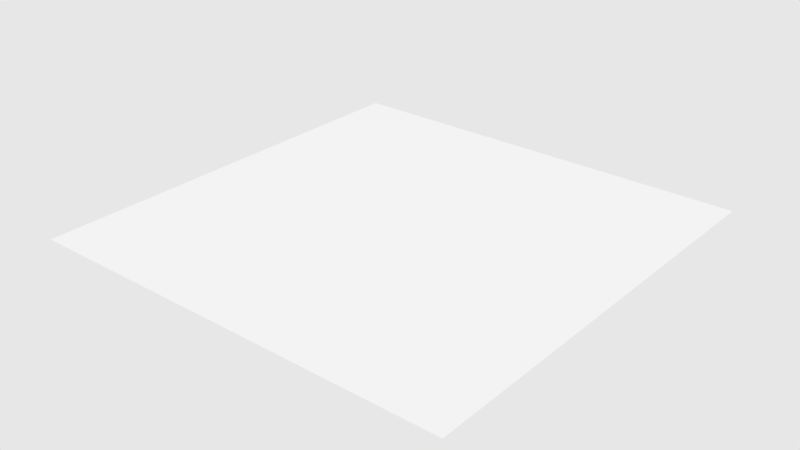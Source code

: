 # Source: environment.blend  (saved by Blender 2.76.0; exported with 4.5.12 LTS)
import bpy
from mathutils import Matrix  # noqa: F401  (used for matrix-valued properties, if any)

bpy.ops.wm.read_factory_settings(use_empty=True)
scene = bpy.context.scene
scene.name = 'Scene'

# ---- collections
col_collection_1 = bpy.data.collections.new('Collection 1'); scene.collection.children.link(col_collection_1)

# ---- materials (node trees are filled in below, after node groups)
mat_material_001 = bpy.data.materials.new('Material.001')
mat_material_001.alpha_threshold = 0.0
mat_material_001.use_transparent_shadow = False
mat_material_001.roughness = 0.5
mat_material_001.specular_intensity = 0.5246

# ---- material node trees

# ---- world
world_world = bpy.data.worlds.new('World'); scene.world = world_world
world_world.color = (0.8007, 0.8007, 0.8007)
world_world.use_sun_shadow = False
world_world.sun_shadow_jitter_overblur = 0.0
world_world.cycles.sampling_method = 'MANUAL'
world_world.cycles.sample_map_resolution = 256

# ---- lights
light_sun = bpy.data.lights.new('Sun', 'SUN')
light_sun.transmission_factor = 0.0
light_sun.angle = 0.1993
light_sun.energy = 1.0
light_sun.shadow_buffer_clip_start = 0.5
light_sun.shadow_soft_size = 0.1
light_sun.shadow_cascade_max_distance = 1000.0
light_sun.cycles.use_multiple_importance_sampling = False

# ---- meshes
me_plane = bpy.data.meshes.new('Plane')
me_plane.from_pydata([(-1.0, -1.0, 0.0), (1.0, -1.0, 0.0), (-1.0, 1.0, 0.0), (1.0, 1.0, 0.0)], [], [(0, 1, 3, 2)])
_uv = me_plane.uv_layers.new(name='UVMap')
_uv.uv.foreach_set('vector', [0.0001, 9.998e-05, 0.9999, 9.998e-05, 0.9999, 0.9999, 9.998e-05, 0.9999])
me_plane.materials.append(mat_material_001)
me_plane.use_remesh_preserve_volume = False
me_plane.use_remesh_preserve_attributes = False
me_plane.use_mirror_vertex_groups = False
me_plane.update()

# ---- objects
ob_plane = bpy.data.objects.new('Plane', me_plane)
ob_sun = bpy.data.objects.new('Sun', light_sun)

# ---- transforms, parenting, visibility, modifiers, constraints
ob_plane.location = (0.0, 0.0, 0.0)
ob_plane.scale = (10.0, 10.0, 1.0)
ob_plane.lineart.crease_threshold = 0.0
ob_sun.location = (0.0, 0.0, 9.52)
ob_sun.lineart.crease_threshold = 0.0

# ---- collection membership
col_collection_1.objects.link(ob_plane)
col_collection_1.objects.link(ob_sun)

# ---- scene / render settings (as saved in the file)
scene.frame_start = 1; scene.frame_end = 250; scene.frame_set(1)
scene.render.engine = 'BLENDER_EEVEE_NEXT'
scene.render.resolution_percentage = 50
scene.render.dither_intensity = 0.0
scene.cycles.use_denoising = False
scene.cycles.samples = 10
scene.cycles.sampling_pattern = 'TABULATED_SOBOL'
scene.cycles.light_sampling_threshold = 0.0
scene.cycles.use_adaptive_sampling = False
scene.cycles.use_light_tree = False
scene.cycles.blur_glossy = 0.0
scene.cycles.pixel_filter_type = 'GAUSSIAN'
scene.cycles.sample_clamp_indirect = 0.0
scene.view_settings.view_transform = 'Standard'
bpy.context.view_layer.update()

# ---- added for rendering (the .blend has no active camera): camera
cam_auto = bpy.data.cameras.new('AutoCamera')
cam_auto.lens = 50.0
cam_auto.sensor_width = 36.0
cam_auto.clip_end = 1000.0
ob_auto_camera = bpy.data.objects.new('AutoCamera', cam_auto)
scene.collection.objects.link(ob_auto_camera)
ob_auto_camera.location = (26.1693, -31.4032, 20.9354)
ob_auto_camera.rotation_euler = (1.09748, -7.21219e-08, 0.694738)
scene.camera = ob_auto_camera
bpy.context.view_layer.update()
